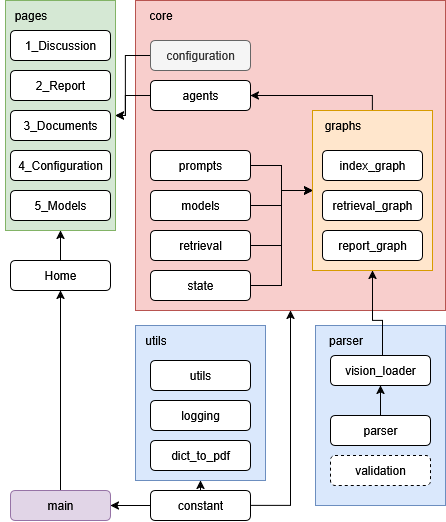

The diagram above was exported from draw.io. Its source (the exported page's mxGraphModel, read from the mxfile embedded in the PNG):
<mxGraphModel dx="655" dy="618" grid="1" gridSize="10" guides="1" tooltips="1" connect="1" arrows="1" fold="1" page="1" pageScale="1" pageWidth="827" pageHeight="1169" math="0" shadow="0">
  <root>
    <mxCell id="0" />
    <mxCell id="1" parent="0" />
    <mxCell id="ADXfEhsZGg0La7iw1zWm-1" value="" style="rounded=0;whiteSpace=wrap;html=1;fillColor=#f8cecc;strokeColor=#b85450;" vertex="1" parent="1">
      <mxGeometry x="530" y="80" width="310" height="310" as="geometry" />
    </mxCell>
    <mxCell id="ADXfEhsZGg0La7iw1zWm-2" value="&lt;div&gt;core&lt;/div&gt;" style="text;html=1;align=center;verticalAlign=middle;resizable=0;points=[];autosize=1;strokeColor=none;fillColor=none;" vertex="1" parent="1">
      <mxGeometry x="530" y="80" width="50" height="30" as="geometry" />
    </mxCell>
    <mxCell id="ADXfEhsZGg0La7iw1zWm-19" style="edgeStyle=orthogonalEdgeStyle;rounded=0;orthogonalLoop=1;jettySize=auto;html=1;entryX=1;entryY=0.5;entryDx=0;entryDy=0;exitX=0.5;exitY=0;exitDx=0;exitDy=0;" edge="1" parent="1" source="ADXfEhsZGg0La7iw1zWm-5" target="ADXfEhsZGg0La7iw1zWm-10">
      <mxGeometry relative="1" as="geometry">
        <Array as="points">
          <mxPoint x="767" y="175" />
        </Array>
      </mxGeometry>
    </mxCell>
    <mxCell id="ADXfEhsZGg0La7iw1zWm-5" value="&lt;br&gt;&lt;div&gt;&lt;br&gt;&lt;/div&gt;" style="rounded=0;whiteSpace=wrap;html=1;fillColor=#ffe6cc;strokeColor=#d79b00;" vertex="1" parent="1">
      <mxGeometry x="707" y="190" width="120" height="160" as="geometry" />
    </mxCell>
    <mxCell id="ADXfEhsZGg0La7iw1zWm-4" value="graphs" style="text;html=1;align=center;verticalAlign=middle;resizable=0;points=[];autosize=1;strokeColor=none;fillColor=none;" vertex="1" parent="1">
      <mxGeometry x="707" y="190" width="60" height="30" as="geometry" />
    </mxCell>
    <mxCell id="ADXfEhsZGg0La7iw1zWm-7" value="index_graph" style="rounded=1;whiteSpace=wrap;html=1;" vertex="1" parent="1">
      <mxGeometry x="717" y="230" width="100" height="30" as="geometry" />
    </mxCell>
    <mxCell id="ADXfEhsZGg0La7iw1zWm-8" value="retrieval_graph" style="rounded=1;whiteSpace=wrap;html=1;" vertex="1" parent="1">
      <mxGeometry x="717" y="270" width="100" height="30" as="geometry" />
    </mxCell>
    <mxCell id="ADXfEhsZGg0La7iw1zWm-9" value="report_graph" style="rounded=1;whiteSpace=wrap;html=1;" vertex="1" parent="1">
      <mxGeometry x="717" y="310" width="100" height="30" as="geometry" />
    </mxCell>
    <mxCell id="ADXfEhsZGg0La7iw1zWm-43" style="edgeStyle=orthogonalEdgeStyle;rounded=0;orthogonalLoop=1;jettySize=auto;html=1;entryX=1;entryY=0.5;entryDx=0;entryDy=0;" edge="1" parent="1" source="ADXfEhsZGg0La7iw1zWm-10" target="ADXfEhsZGg0La7iw1zWm-35">
      <mxGeometry relative="1" as="geometry">
        <Array as="points">
          <mxPoint x="520" y="175" />
          <mxPoint x="520" y="195" />
        </Array>
      </mxGeometry>
    </mxCell>
    <mxCell id="ADXfEhsZGg0La7iw1zWm-10" value="&lt;div&gt;agents&lt;/div&gt;" style="rounded=1;whiteSpace=wrap;html=1;" vertex="1" parent="1">
      <mxGeometry x="545" y="160" width="100" height="30" as="geometry" />
    </mxCell>
    <mxCell id="ADXfEhsZGg0La7iw1zWm-42" style="edgeStyle=orthogonalEdgeStyle;rounded=0;orthogonalLoop=1;jettySize=auto;html=1;entryX=1;entryY=0.5;entryDx=0;entryDy=0;" edge="1" parent="1" source="ADXfEhsZGg0La7iw1zWm-11" target="ADXfEhsZGg0La7iw1zWm-35">
      <mxGeometry relative="1" as="geometry">
        <Array as="points">
          <mxPoint x="520" y="135" />
          <mxPoint x="520" y="195" />
        </Array>
      </mxGeometry>
    </mxCell>
    <mxCell id="ADXfEhsZGg0La7iw1zWm-11" value="configuration" style="rounded=1;whiteSpace=wrap;html=1;fillColor=#f5f5f5;fontColor=#333333;strokeColor=#666666;" vertex="1" parent="1">
      <mxGeometry x="545" y="120" width="100" height="30" as="geometry" />
    </mxCell>
    <mxCell id="ADXfEhsZGg0La7iw1zWm-18" style="edgeStyle=orthogonalEdgeStyle;rounded=0;orthogonalLoop=1;jettySize=auto;html=1;entryX=0;entryY=0.5;entryDx=0;entryDy=0;" edge="1" parent="1" source="ADXfEhsZGg0La7iw1zWm-13" target="ADXfEhsZGg0La7iw1zWm-5">
      <mxGeometry relative="1" as="geometry" />
    </mxCell>
    <mxCell id="ADXfEhsZGg0La7iw1zWm-13" value="models" style="rounded=1;whiteSpace=wrap;html=1;" vertex="1" parent="1">
      <mxGeometry x="545" y="270" width="100" height="30" as="geometry" />
    </mxCell>
    <mxCell id="ADXfEhsZGg0La7iw1zWm-17" style="edgeStyle=orthogonalEdgeStyle;rounded=0;orthogonalLoop=1;jettySize=auto;html=1;entryX=0;entryY=0.5;entryDx=0;entryDy=0;" edge="1" parent="1" source="ADXfEhsZGg0La7iw1zWm-14" target="ADXfEhsZGg0La7iw1zWm-5">
      <mxGeometry relative="1" as="geometry" />
    </mxCell>
    <mxCell id="ADXfEhsZGg0La7iw1zWm-14" value="retrieval" style="rounded=1;whiteSpace=wrap;html=1;" vertex="1" parent="1">
      <mxGeometry x="545" y="310" width="100" height="30" as="geometry" />
    </mxCell>
    <mxCell id="ADXfEhsZGg0La7iw1zWm-16" style="edgeStyle=orthogonalEdgeStyle;rounded=0;orthogonalLoop=1;jettySize=auto;html=1;entryX=0;entryY=0.5;entryDx=0;entryDy=0;" edge="1" parent="1" source="ADXfEhsZGg0La7iw1zWm-15" target="ADXfEhsZGg0La7iw1zWm-5">
      <mxGeometry relative="1" as="geometry" />
    </mxCell>
    <mxCell id="ADXfEhsZGg0La7iw1zWm-15" value="state" style="rounded=1;whiteSpace=wrap;html=1;" vertex="1" parent="1">
      <mxGeometry x="545" y="350" width="100" height="30" as="geometry" />
    </mxCell>
    <mxCell id="ADXfEhsZGg0La7iw1zWm-20" value="" style="rounded=0;whiteSpace=wrap;html=1;fillColor=#dae8fc;strokeColor=#6c8ebf;" vertex="1" parent="1">
      <mxGeometry x="710" y="405" width="130" height="180" as="geometry" />
    </mxCell>
    <mxCell id="ADXfEhsZGg0La7iw1zWm-21" value="&lt;div&gt;parser&lt;/div&gt;" style="text;html=1;align=center;verticalAlign=middle;resizable=0;points=[];autosize=1;strokeColor=none;fillColor=none;" vertex="1" parent="1">
      <mxGeometry x="710" y="405" width="60" height="30" as="geometry" />
    </mxCell>
    <mxCell id="ADXfEhsZGg0La7iw1zWm-26" style="edgeStyle=orthogonalEdgeStyle;rounded=0;orthogonalLoop=1;jettySize=auto;html=1;entryX=0.5;entryY=1;entryDx=0;entryDy=0;" edge="1" parent="1" source="ADXfEhsZGg0La7iw1zWm-22" target="ADXfEhsZGg0La7iw1zWm-5">
      <mxGeometry relative="1" as="geometry">
        <Array as="points">
          <mxPoint x="777" y="400" />
          <mxPoint x="767" y="400" />
        </Array>
      </mxGeometry>
    </mxCell>
    <mxCell id="ADXfEhsZGg0La7iw1zWm-22" value="vision_loader" style="rounded=1;whiteSpace=wrap;html=1;" vertex="1" parent="1">
      <mxGeometry x="725" y="435" width="100" height="30" as="geometry" />
    </mxCell>
    <mxCell id="ADXfEhsZGg0La7iw1zWm-25" style="edgeStyle=orthogonalEdgeStyle;rounded=0;orthogonalLoop=1;jettySize=auto;html=1;entryX=0.5;entryY=1;entryDx=0;entryDy=0;" edge="1" parent="1" source="ADXfEhsZGg0La7iw1zWm-23" target="ADXfEhsZGg0La7iw1zWm-22">
      <mxGeometry relative="1" as="geometry" />
    </mxCell>
    <mxCell id="ADXfEhsZGg0La7iw1zWm-23" value="parser" style="rounded=1;whiteSpace=wrap;html=1;" vertex="1" parent="1">
      <mxGeometry x="725" y="495" width="100" height="30" as="geometry" />
    </mxCell>
    <mxCell id="ADXfEhsZGg0La7iw1zWm-24" value="validation" style="rounded=1;whiteSpace=wrap;html=1;dashed=1;" vertex="1" parent="1">
      <mxGeometry x="725" y="535" width="100" height="30" as="geometry" />
    </mxCell>
    <mxCell id="ADXfEhsZGg0La7iw1zWm-27" value="" style="rounded=0;whiteSpace=wrap;html=1;fillColor=#dae8fc;strokeColor=#6c8ebf;" vertex="1" parent="1">
      <mxGeometry x="530" y="405" width="130" height="155" as="geometry" />
    </mxCell>
    <mxCell id="ADXfEhsZGg0La7iw1zWm-28" value="utils" style="text;html=1;align=center;verticalAlign=middle;resizable=0;points=[];autosize=1;strokeColor=none;fillColor=none;" vertex="1" parent="1">
      <mxGeometry x="530" y="405" width="40" height="30" as="geometry" />
    </mxCell>
    <mxCell id="ADXfEhsZGg0La7iw1zWm-29" value="utils" style="rounded=1;whiteSpace=wrap;html=1;" vertex="1" parent="1">
      <mxGeometry x="545" y="440" width="100" height="30" as="geometry" />
    </mxCell>
    <mxCell id="ADXfEhsZGg0La7iw1zWm-48" style="edgeStyle=orthogonalEdgeStyle;rounded=0;orthogonalLoop=1;jettySize=auto;html=1;entryX=1;entryY=0.5;entryDx=0;entryDy=0;" edge="1" parent="1" source="ADXfEhsZGg0La7iw1zWm-30" target="ADXfEhsZGg0La7iw1zWm-44">
      <mxGeometry relative="1" as="geometry" />
    </mxCell>
    <mxCell id="ADXfEhsZGg0La7iw1zWm-50" style="edgeStyle=orthogonalEdgeStyle;rounded=0;orthogonalLoop=1;jettySize=auto;html=1;entryX=0.5;entryY=1;entryDx=0;entryDy=0;" edge="1" parent="1" source="ADXfEhsZGg0La7iw1zWm-30" target="ADXfEhsZGg0La7iw1zWm-1">
      <mxGeometry relative="1" as="geometry">
        <Array as="points">
          <mxPoint x="685" y="585" />
        </Array>
      </mxGeometry>
    </mxCell>
    <mxCell id="ADXfEhsZGg0La7iw1zWm-30" value="constant" style="rounded=1;whiteSpace=wrap;html=1;" vertex="1" parent="1">
      <mxGeometry x="545" y="570" width="100" height="30" as="geometry" />
    </mxCell>
    <mxCell id="ADXfEhsZGg0La7iw1zWm-34" style="edgeStyle=orthogonalEdgeStyle;rounded=0;orthogonalLoop=1;jettySize=auto;html=1;entryX=0;entryY=0.5;entryDx=0;entryDy=0;" edge="1" parent="1" source="ADXfEhsZGg0La7iw1zWm-31" target="ADXfEhsZGg0La7iw1zWm-5">
      <mxGeometry relative="1" as="geometry" />
    </mxCell>
    <mxCell id="ADXfEhsZGg0La7iw1zWm-31" value="prompts" style="rounded=1;whiteSpace=wrap;html=1;" vertex="1" parent="1">
      <mxGeometry x="545" y="230" width="100" height="30" as="geometry" />
    </mxCell>
    <mxCell id="ADXfEhsZGg0La7iw1zWm-32" value="dict_to_pdf" style="rounded=1;whiteSpace=wrap;html=1;" vertex="1" parent="1">
      <mxGeometry x="545" y="520" width="100" height="30" as="geometry" />
    </mxCell>
    <mxCell id="ADXfEhsZGg0La7iw1zWm-33" value="logging" style="rounded=1;whiteSpace=wrap;html=1;" vertex="1" parent="1">
      <mxGeometry x="545" y="480" width="100" height="30" as="geometry" />
    </mxCell>
    <mxCell id="ADXfEhsZGg0La7iw1zWm-35" value="" style="rounded=0;whiteSpace=wrap;html=1;fillColor=#d5e8d4;strokeColor=#82b366;" vertex="1" parent="1">
      <mxGeometry x="400" y="80" width="110" height="230" as="geometry" />
    </mxCell>
    <mxCell id="ADXfEhsZGg0La7iw1zWm-36" value="pages" style="text;html=1;align=center;verticalAlign=middle;resizable=0;points=[];autosize=1;strokeColor=none;fillColor=none;" vertex="1" parent="1">
      <mxGeometry x="395" y="80" width="60" height="30" as="geometry" />
    </mxCell>
    <mxCell id="ADXfEhsZGg0La7iw1zWm-37" value="1_Discussion" style="rounded=1;whiteSpace=wrap;html=1;" vertex="1" parent="1">
      <mxGeometry x="405" y="110" width="100" height="30" as="geometry" />
    </mxCell>
    <mxCell id="ADXfEhsZGg0La7iw1zWm-38" value="2_Report" style="rounded=1;whiteSpace=wrap;html=1;" vertex="1" parent="1">
      <mxGeometry x="405" y="150" width="100" height="30" as="geometry" />
    </mxCell>
    <mxCell id="ADXfEhsZGg0La7iw1zWm-39" value="&lt;div&gt;3_Documents&lt;/div&gt;" style="rounded=1;whiteSpace=wrap;html=1;" vertex="1" parent="1">
      <mxGeometry x="405" y="190" width="100" height="30" as="geometry" />
    </mxCell>
    <mxCell id="ADXfEhsZGg0La7iw1zWm-40" value="4_Configuration" style="rounded=1;whiteSpace=wrap;html=1;" vertex="1" parent="1">
      <mxGeometry x="405" y="230" width="100" height="30" as="geometry" />
    </mxCell>
    <mxCell id="ADXfEhsZGg0La7iw1zWm-41" value="5_Models" style="rounded=1;whiteSpace=wrap;html=1;" vertex="1" parent="1">
      <mxGeometry x="405" y="270" width="100" height="30" as="geometry" />
    </mxCell>
    <mxCell id="ADXfEhsZGg0La7iw1zWm-47" style="edgeStyle=orthogonalEdgeStyle;rounded=0;orthogonalLoop=1;jettySize=auto;html=1;entryX=0.5;entryY=1;entryDx=0;entryDy=0;" edge="1" parent="1" source="ADXfEhsZGg0La7iw1zWm-44" target="ADXfEhsZGg0La7iw1zWm-45">
      <mxGeometry relative="1" as="geometry" />
    </mxCell>
    <mxCell id="ADXfEhsZGg0La7iw1zWm-44" value="main" style="rounded=1;whiteSpace=wrap;html=1;fillColor=#e1d5e7;strokeColor=#9673a6;" vertex="1" parent="1">
      <mxGeometry x="405" y="570" width="100" height="30" as="geometry" />
    </mxCell>
    <mxCell id="ADXfEhsZGg0La7iw1zWm-46" style="edgeStyle=orthogonalEdgeStyle;rounded=0;orthogonalLoop=1;jettySize=auto;html=1;entryX=0.5;entryY=1;entryDx=0;entryDy=0;" edge="1" parent="1" source="ADXfEhsZGg0La7iw1zWm-45" target="ADXfEhsZGg0La7iw1zWm-35">
      <mxGeometry relative="1" as="geometry" />
    </mxCell>
    <mxCell id="ADXfEhsZGg0La7iw1zWm-45" value="Home" style="rounded=1;whiteSpace=wrap;html=1;" vertex="1" parent="1">
      <mxGeometry x="405" y="340" width="100" height="30" as="geometry" />
    </mxCell>
    <mxCell id="ADXfEhsZGg0La7iw1zWm-51" style="edgeStyle=orthogonalEdgeStyle;rounded=0;orthogonalLoop=1;jettySize=auto;html=1;entryX=0.5;entryY=1;entryDx=0;entryDy=0;" edge="1" parent="1" source="ADXfEhsZGg0La7iw1zWm-30" target="ADXfEhsZGg0La7iw1zWm-27">
      <mxGeometry relative="1" as="geometry">
        <Array as="points">
          <mxPoint x="600" y="570" />
          <mxPoint x="600" y="570" />
        </Array>
      </mxGeometry>
    </mxCell>
  </root>
</mxGraphModel>